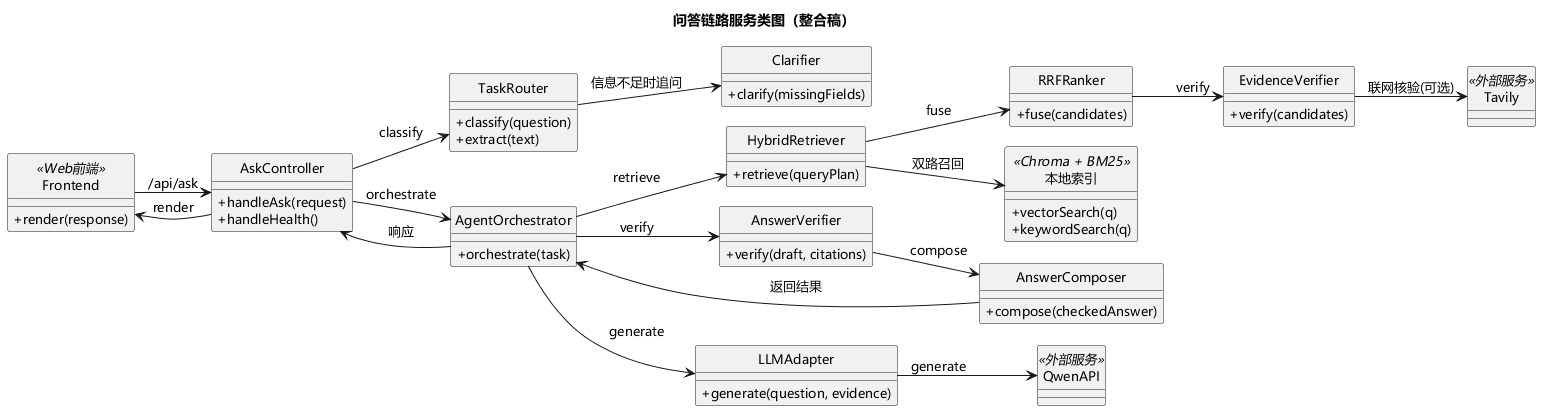

The diagram above was rendered by PlantUML. Its source (embedded in the PNG):
@startuml
skinparam defaultFontName "Microsoft YaHei"
skinparam defaultFontSize 13
skinparam classAttributeIconSize 0
skinparam nodesep 20
skinparam ranksep 24
hide circle
left to right direction
title 问答链路服务类图（整合稿）

class Frontend <<Web前端>> {
  + render(response)
}
class AskController {
  + handleAsk(request)
  + handleHealth()
}
class TaskRouter {
  + classify(question)
  + extract(text)
}
class Clarifier {
  + clarify(missingFields)
}
class AgentOrchestrator {
  + orchestrate(task)
}
class HybridRetriever {
  + retrieve(queryPlan)
}
class RRFRanker {
  + fuse(candidates)
}
class EvidenceVerifier {
  + verify(candidates)
}
class AnswerVerifier {
  + verify(draft, citations)
}
class AnswerComposer {
  + compose(checkedAnswer)
}
class LLMAdapter {
  + generate(question, evidence)
}
class 本地索引 <<Chroma + BM25>> {
  + vectorSearch(q)
  + keywordSearch(q)
}
class QwenAPI <<外部服务>>
class Tavily <<外部服务>>

Frontend --> AskController : /api/ask
AskController --> TaskRouter : classify
AskController --> AgentOrchestrator : orchestrate
TaskRouter --> Clarifier : 信息不足时追问
AgentOrchestrator --> HybridRetriever : retrieve
HybridRetriever --> 本地索引 : 双路召回
HybridRetriever --> RRFRanker : fuse
RRFRanker --> EvidenceVerifier : verify
EvidenceVerifier --> Tavily : 联网核验(可选)
AgentOrchestrator --> LLMAdapter : generate
LLMAdapter --> QwenAPI : generate
AgentOrchestrator --> AnswerVerifier : verify
AnswerVerifier --> AnswerComposer : compose
AnswerComposer --> AgentOrchestrator : 返回结果
AgentOrchestrator --> AskController : 响应
AskController --> Frontend : render

@enduml